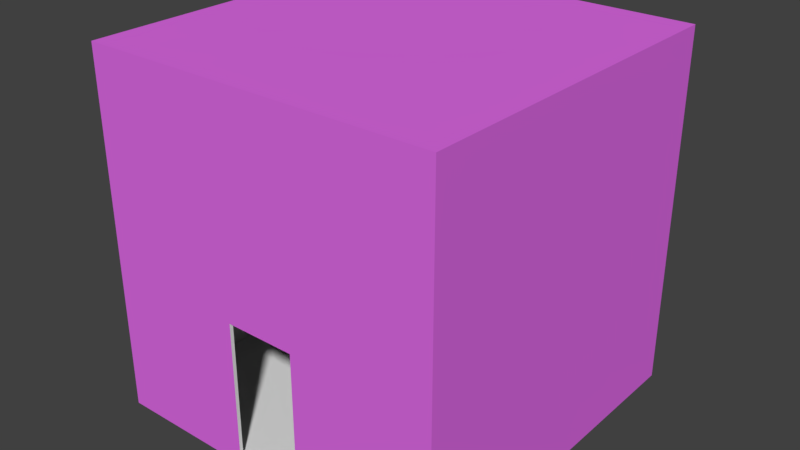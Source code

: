 # Source: BoxRoom.blend  (saved by Blender 2.79.0; exported with 4.5.12 LTS)
import bpy
from mathutils import Matrix  # noqa: F401  (used for matrix-valued properties, if any)

bpy.ops.wm.read_factory_settings(use_empty=True)
scene = bpy.context.scene
scene.name = 'Scene'

# ---- collections
col_collection_1 = bpy.data.collections.new('Collection 1'); scene.collection.children.link(col_collection_1)

# ---- materials (node trees are filled in below, after node groups)
mat_in = bpy.data.materials.new('in')
mat_in.alpha_threshold = 0.0
mat_in.use_transparent_shadow = False
mat_in.roughness = 0.5
mat_out = bpy.data.materials.new('out')
mat_out.alpha_threshold = 0.0
mat_out.use_transparent_shadow = False
mat_out.diffuse_color = (0.7455, 0.1473, 0.8, 1.0)
mat_out.roughness = 0.5

# ---- material node trees

# ---- world
world_world = bpy.data.worlds.new('World'); scene.world = world_world
world_world.color = (0.05088, 0.05088, 0.05088)
world_world.use_sun_shadow = False
world_world.sun_shadow_jitter_overblur = 0.0
world_world.cycles.sampling_method = 'MANUAL'

# ---- meshes
me_cube_001 = bpy.data.meshes.new('Cube.001')
me_cube_001.from_pydata([(-2.5, -2.5, 0.0), (-2.5, -2.5, 5.0), (-2.5, 2.5, 0.0), (-2.5, 2.5, 5.0), (2.5, -2.5, 0.0), (2.5, -2.5, 5.0), (2.5, 2.5, 0.0), (2.5, 2.5, 5.0), (0.5, 2.5, 0.0), (0.5, 2.5, 5.0), (0.5, -2.5, 0.0), (0.5, -2.5, 5.0), (-0.5, 2.5, 0.0), (-0.5, -2.5, 5.0), (-0.5, 2.5, 5.0), (-0.5, -2.5, 0.0), (-2.5, -2.5, 2.0), (-2.5, 2.5, 2.0), (2.5, 2.5, 2.0), (2.5, -2.5, 2.0), (0.5, -2.5, 2.0), (0.5, 2.5, 2.0), (-0.5, 2.5, 2.0), (-0.5, -2.5, 2.0), (-2.55, -2.55, 0.0), (-2.55, -2.55, 5.05), (-2.55, 2.55, 0.0), (-2.55, 2.55, 5.05), (2.55, -2.55, 0.0), (2.55, -2.55, 5.05), (2.55, 2.55, 0.0), (2.55, 2.55, 5.05), (-0.5, 2.55, 0.0), (-0.5, 2.55, 5.05), (-0.5, -2.55, 0.0), (-0.5, -2.55, 5.05), (0.5, 2.55, 5.05), (0.5, -2.55, 0.0), (0.5, 2.55, 0.0), (0.5, -2.55, 5.05), (-2.55, -2.55, 2.0), (-2.55, 2.55, 2.0), (2.55, 2.55, 2.0), (2.55, -2.55, 2.0), (-0.5, -2.55, 2.0), (-0.5, 2.55, 2.0), (0.5, -2.55, 2.0), (0.5, 2.55, 2.0), (-2.55, -2.55, -0.1), (-2.55, 2.55, -0.1), (2.55, -2.55, -0.1), (2.55, 2.55, -0.1), (-0.5, 2.55, -0.1), (-0.5, -2.55, -0.1), (0.5, -2.55, -0.1), (0.5, 2.55, -0.1)], [], [(16, 17, 3, 1), (21, 18, 7, 9), (18, 19, 5, 7), (23, 16, 1, 13), (8, 10, 4, 6), (14, 13, 1, 3), (7, 5, 11, 9), (12, 15, 10, 8), (19, 20, 11, 5), (22, 21, 9, 14), (17, 22, 14, 3), (2, 0, 15, 12), (9, 11, 13, 14), (20, 23, 13, 11), (2, 12, 22, 17), (12, 8, 21, 22), (4, 10, 20, 19), (15, 0, 16, 23), (6, 4, 19, 18), (8, 6, 18, 21), (0, 2, 17, 16), (40, 25, 27, 41), (47, 36, 31, 42), (42, 31, 29, 43), (44, 35, 25, 40), (33, 27, 25, 35), (36, 33, 35, 39), (46, 39, 35, 44), (41, 27, 33, 45), (43, 29, 39, 46), (31, 36, 39, 29), (45, 33, 36, 47), (32, 45, 47, 38), (28, 43, 46, 37), (26, 41, 45, 32), (34, 44, 40, 24), (30, 42, 43, 28), (38, 47, 42, 30), (24, 40, 41, 26), (10, 37, 46, 20), (23, 20, 46, 44), (15, 23, 44, 34), (15, 34, 37, 10), (28, 37, 54, 50), (26, 32, 52, 49), (24, 26, 49, 48), (38, 30, 51, 55), (30, 28, 50, 51), (34, 24, 48, 53), (37, 34, 53, 54), (32, 38, 55, 52), (49, 52, 55, 51, 50, 54, 53, 48)])
me_cube_001.polygons.foreach_set('material_index', [0, 0, 0, 0, 0, 0, 0, 0, 0, 0, 0, 0, 0, 0, 0, 0, 0, 0, 0, 0, 0, 1, 1, 1, 1, 1, 1, 1, 1, 1, 1, 1, 1, 1, 1, 1, 1, 1, 1, 0, 0, 0, 0, 1, 1, 1, 1, 1, 1, 1, 1, 1])
me_cube_001.materials.append(mat_in)
me_cube_001.materials.append(mat_out)
me_cube_001.use_remesh_preserve_volume = False
me_cube_001.use_remesh_preserve_attributes = False
me_cube_001.use_mirror_vertex_groups = False
me_cube_001.update()

# ---- objects
ob_cube = bpy.data.objects.new('Cube', me_cube_001)

# ---- transforms, parenting, visibility, modifiers, constraints
ob_cube.location = (0.0, 0.0, 0.0)
ob_cube.lineart.crease_threshold = 0.0

# ---- collection membership
col_collection_1.objects.link(ob_cube)

# ---- scene / render settings (as saved in the file)
scene.frame_start = 1; scene.frame_end = 250; scene.frame_set(1)
scene.render.engine = 'BLENDER_EEVEE_NEXT'
scene.render.resolution_percentage = 50
scene.render.dither_intensity = 0.0
scene.cycles.use_denoising = False
scene.cycles.samples = 128
scene.cycles.sampling_pattern = 'TABULATED_SOBOL'
scene.cycles.use_adaptive_sampling = False
scene.cycles.use_light_tree = False
scene.cycles.blur_glossy = 0.0
scene.cycles.sample_clamp_indirect = 0.0
scene.view_settings.view_transform = 'Standard'
bpy.context.view_layer.update()

# ---- added for rendering (the .blend has no active camera and no usable light): camera, sun
cam_auto = bpy.data.cameras.new('AutoCamera')
cam_auto.lens = 50.0
cam_auto.sensor_width = 36.0
cam_auto.clip_end = 1000.0
ob_auto_camera = bpy.data.objects.new('AutoCamera', cam_auto)
scene.collection.objects.link(ob_auto_camera)
ob_auto_camera.location = (8.19973, -9.83968, 9.03478)
ob_auto_camera.rotation_euler = (1.09748, -7.21219e-08, 0.694738)
scene.camera = ob_auto_camera
light_auto_sun = bpy.data.lights.new('AutoSun', 'SUN')
light_auto_sun.energy = 3.0
light_auto_sun.angle = 0.0523599
ob_auto_sun = bpy.data.objects.new('AutoSun', light_auto_sun)
scene.collection.objects.link(ob_auto_sun)
ob_auto_sun.rotation_euler = (0.872665, 0.174533, 0.523599)
bpy.context.view_layer.update()
